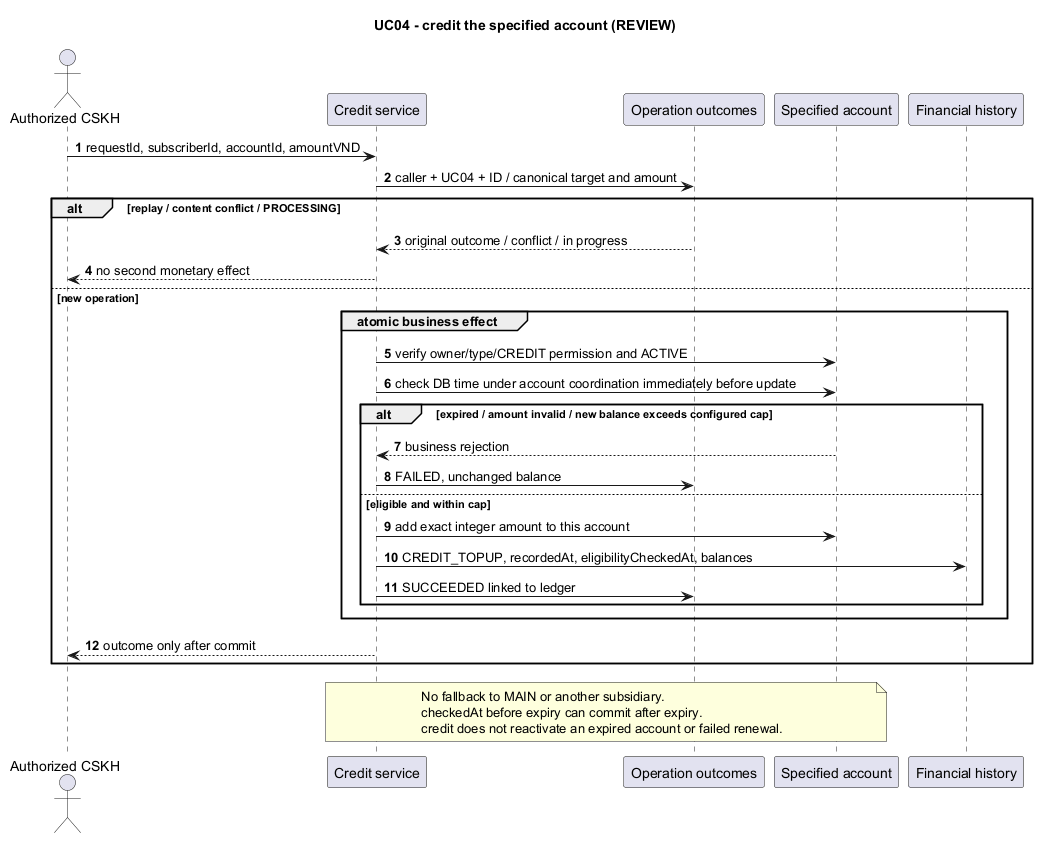

The diagram above was rendered by PlantUML. Its source (embedded in the PNG):
@startuml
title UC04 - credit the specified account (REVIEW)
autonumber
actor "Authorized CSKH" as C
participant "Credit service" as S
participant "Operation outcomes" as O
participant "Specified account" as A
participant "Financial history" as L
C -> S : requestId, subscriberId, accountId, amountVND
S -> O : caller + UC04 + ID / canonical target and amount
alt replay / content conflict / PROCESSING
 O --> S : original outcome / conflict / in progress
 S --> C : no second monetary effect
else new operation
 group atomic business effect
  S -> A : verify owner/type/CREDIT permission and ACTIVE
  S -> A : check DB time under account coordination immediately before update
  alt expired / amount invalid / new balance exceeds configured cap
   A --> S : business rejection
   S -> O : FAILED, unchanged balance
  else eligible and within cap
   S -> A : add exact integer amount to this account
   S -> L : CREDIT_TOPUP, recordedAt, eligibilityCheckedAt, balances
   S -> O : SUCCEEDED linked to ledger
  end
 end
 S --> C : outcome only after commit
end
note over S,A
 No fallback to MAIN or another subsidiary.
 checkedAt before expiry can commit after expiry.
 credit does not reactivate an expired account or failed renewal.
end note
@enduml